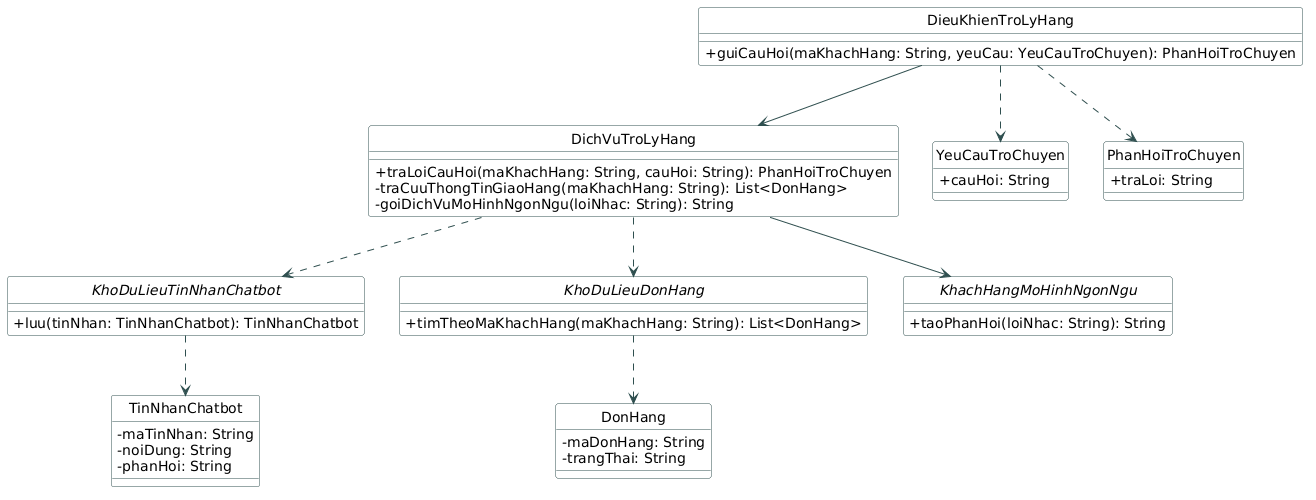

The diagram above was rendered by PlantUML. Its source (embedded in the PNG):
@startuml
hide circle
hide circle
skinparam classAttributeIconSize 0
skinparam class {
    BackgroundColor White
    ArrowColor DarkSlateGray
    BorderColor DarkSlateGray
}

class DieuKhienTroLyHang {
    + guiCauHoi(maKhachHang: String, yeuCau: YeuCauTroChuyen): PhanHoiTroChuyen
}
class DichVuTroLyHang {
    + traLoiCauHoi(maKhachHang: String, cauHoi: String): PhanHoiTroChuyen
    - traCuuThongTinGiaoHang(maKhachHang: String): List<DonHang>
    - goiDichVuMoHinhNgonNgu(loiNhac: String): String
}
interface KhoDuLieuTinNhanChatbot {
    + luu(tinNhan: TinNhanChatbot): TinNhanChatbot
}
interface KhoDuLieuDonHang {
    + timTheoMaKhachHang(maKhachHang: String): List<DonHang>
}
interface KhachHangMoHinhNgonNgu {
    + taoPhanHoi(loiNhac: String): String
}
class YeuCauTroChuyen {
    + cauHoi: String
}
class PhanHoiTroChuyen {
    + traLoi: String
}
class TinNhanChatbot {
    - maTinNhan: String
    - noiDung: String
    - phanHoi: String
}
class DonHang {
    - maDonHang: String
    - trangThai: String
}

DieuKhienTroLyHang --> DichVuTroLyHang
DieuKhienTroLyHang ..> YeuCauTroChuyen
DieuKhienTroLyHang ..> PhanHoiTroChuyen
DichVuTroLyHang ..> KhoDuLieuTinNhanChatbot
DichVuTroLyHang ..> KhoDuLieuDonHang
DichVuTroLyHang --> KhachHangMoHinhNgonNgu
KhoDuLieuTinNhanChatbot ..> TinNhanChatbot
KhoDuLieuDonHang ..> DonHang
@enduml